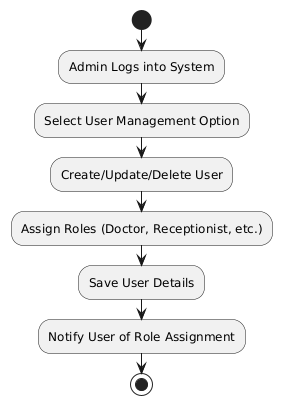

The diagram above was rendered by PlantUML. Its source (embedded in the PNG):
@startuml
start
:Admin Logs into System;
:Select User Management Option;
:Create/Update/Delete User;
:Assign Roles (Doctor, Receptionist, etc.);
:Save User Details;
:Notify User of Role Assignment;
stop
@enduml